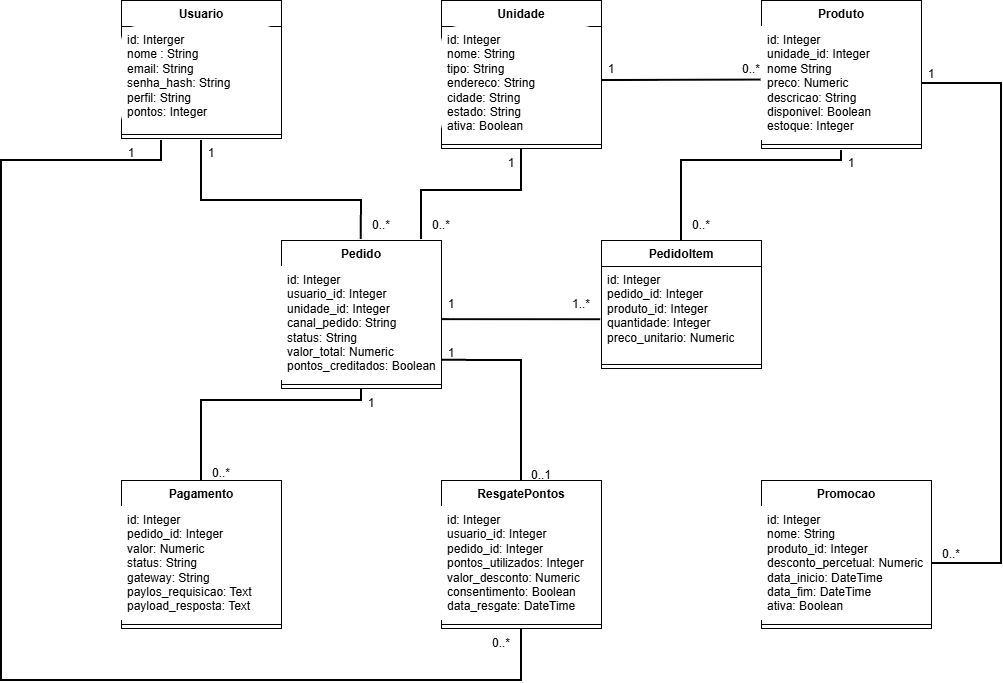

The diagram above was exported from draw.io. Its source (the exported page's mxGraphModel, read from the mxfile embedded in the PNG):
<mxGraphModel dx="1414" dy="777" grid="1" gridSize="10" guides="1" tooltips="1" connect="1" arrows="1" fold="1" page="1" pageScale="1" pageWidth="1654" pageHeight="1169" math="0" shadow="0">
  <root>
    <mxCell id="0" />
    <mxCell id="1" parent="0" />
    <mxCell id="ksfmLK3yBejEzrGZ-txK-1" parent="1" style="swimlane;fontStyle=1;align=center;verticalAlign=top;childLayout=stackLayout;horizontal=1;startSize=26;horizontalStack=0;resizeParent=1;resizeParentMax=0;resizeLast=0;collapsible=1;marginBottom=0;whiteSpace=wrap;html=1;" value="Usuario" vertex="1">
      <mxGeometry height="138" width="160" x="320" y="120" as="geometry" />
    </mxCell>
    <mxCell id="ksfmLK3yBejEzrGZ-txK-2" parent="ksfmLK3yBejEzrGZ-txK-1" style="text;strokeColor=none;fillColor=default;align=left;verticalAlign=top;spacingLeft=4;spacingRight=4;overflow=hidden;rotatable=0;points=[[0,0.5],[1,0.5]];portConstraint=eastwest;whiteSpace=wrap;html=1;rounded=1;roundedPerimeter=1;" value="id: Interger&lt;div&gt;nome : String&lt;/div&gt;&lt;div&gt;email: String&lt;/div&gt;&lt;div&gt;senha_hash: String&lt;/div&gt;&lt;div&gt;perfil: String&lt;/div&gt;&lt;div&gt;pontos: Integer&lt;/div&gt;&lt;div&gt;&lt;br&gt;&lt;/div&gt;" vertex="1">
      <mxGeometry height="104" width="160" y="26" as="geometry" />
    </mxCell>
    <mxCell id="ksfmLK3yBejEzrGZ-txK-3" parent="ksfmLK3yBejEzrGZ-txK-1" style="line;strokeWidth=1;fillColor=none;align=left;verticalAlign=middle;spacingTop=-1;spacingLeft=3;spacingRight=3;rotatable=0;labelPosition=right;points=[];portConstraint=eastwest;strokeColor=inherit;labelPerimeter=1;" value="" vertex="1">
      <mxGeometry height="8" width="160" y="130" as="geometry" />
    </mxCell>
    <mxCell id="ksfmLK3yBejEzrGZ-txK-5" parent="1" style="swimlane;fontStyle=1;align=center;verticalAlign=top;childLayout=stackLayout;horizontal=1;startSize=26;horizontalStack=0;resizeParent=1;resizeParentMax=0;resizeLast=0;collapsible=1;marginBottom=0;whiteSpace=wrap;html=1;" value="Unidade" vertex="1">
      <mxGeometry height="148" width="160" x="640" y="120" as="geometry" />
    </mxCell>
    <mxCell id="ksfmLK3yBejEzrGZ-txK-6" parent="ksfmLK3yBejEzrGZ-txK-5" style="text;strokeColor=none;fillColor=default;align=left;verticalAlign=top;spacingLeft=4;spacingRight=4;overflow=hidden;rotatable=0;points=[[0,0.5],[1,0.5]];portConstraint=eastwest;whiteSpace=wrap;html=1;rounded=1;roundedPerimeter=1;" value="id: Integer&lt;div&gt;nome: String&lt;/div&gt;&lt;div&gt;tipo: String&lt;/div&gt;&lt;div&gt;endereco: String&lt;/div&gt;&lt;div&gt;cidade: String&lt;/div&gt;&lt;div&gt;estado: String&lt;/div&gt;&lt;div&gt;ativa: Boolean&lt;/div&gt;" vertex="1">
      <mxGeometry height="114" width="160" y="26" as="geometry" />
    </mxCell>
    <mxCell id="ksfmLK3yBejEzrGZ-txK-7" parent="ksfmLK3yBejEzrGZ-txK-5" style="line;strokeWidth=1;fillColor=none;align=left;verticalAlign=middle;spacingTop=-1;spacingLeft=3;spacingRight=3;rotatable=0;labelPosition=right;points=[];portConstraint=eastwest;strokeColor=inherit;labelPerimeter=1;" value="" vertex="1">
      <mxGeometry height="8" width="160" y="140" as="geometry" />
    </mxCell>
    <mxCell id="ksfmLK3yBejEzrGZ-txK-9" parent="1" style="swimlane;fontStyle=1;align=center;verticalAlign=top;childLayout=stackLayout;horizontal=1;startSize=26;horizontalStack=0;resizeParent=1;resizeParentMax=0;resizeLast=0;collapsible=1;marginBottom=0;whiteSpace=wrap;html=1;rounded=0;" value="Produto&lt;div&gt;&lt;br&gt;&lt;/div&gt;" vertex="1">
      <mxGeometry height="148" width="160" x="960" y="120" as="geometry" />
    </mxCell>
    <mxCell id="ksfmLK3yBejEzrGZ-txK-10" parent="ksfmLK3yBejEzrGZ-txK-9" style="text;strokeColor=none;fillColor=default;align=left;verticalAlign=top;spacingLeft=4;spacingRight=4;overflow=hidden;rotatable=0;points=[[0,0.5],[1,0.5]];portConstraint=eastwest;whiteSpace=wrap;html=1;" value="id: Integer&lt;div&gt;unidade_id: Integer&lt;/div&gt;&lt;div&gt;nome String&lt;/div&gt;&lt;div&gt;preco: Numeric&lt;/div&gt;&lt;div&gt;descricao: String&lt;/div&gt;&lt;div&gt;disponivel: Boolean&lt;/div&gt;&lt;div&gt;estoque: Integer&lt;/div&gt;" vertex="1">
      <mxGeometry height="114" width="160" y="26" as="geometry" />
    </mxCell>
    <mxCell id="ksfmLK3yBejEzrGZ-txK-11" parent="ksfmLK3yBejEzrGZ-txK-9" style="line;strokeWidth=1;fillColor=none;align=left;verticalAlign=middle;spacingTop=-1;spacingLeft=3;spacingRight=3;rotatable=0;labelPosition=right;points=[];portConstraint=eastwest;strokeColor=inherit;labelPerimeter=1;" value="" vertex="1">
      <mxGeometry height="8" width="160" y="140" as="geometry" />
    </mxCell>
    <mxCell id="ksfmLK3yBejEzrGZ-txK-13" parent="1" style="swimlane;fontStyle=1;align=center;verticalAlign=top;childLayout=stackLayout;horizontal=1;startSize=26;horizontalStack=0;resizeParent=1;resizeParentMax=0;resizeLast=0;collapsible=1;marginBottom=0;whiteSpace=wrap;html=1;" value="Pedido&lt;div&gt;&lt;br&gt;&lt;/div&gt;" vertex="1">
      <mxGeometry height="148" width="160" x="480" y="360" as="geometry" />
    </mxCell>
    <mxCell id="ksfmLK3yBejEzrGZ-txK-14" parent="ksfmLK3yBejEzrGZ-txK-13" style="text;strokeColor=none;fillColor=default;align=left;verticalAlign=top;spacingLeft=4;spacingRight=4;overflow=hidden;rotatable=0;points=[[0,0.5],[1,0.5]];portConstraint=eastwest;whiteSpace=wrap;html=1;" value="id: Integer&lt;div&gt;usuario_id: Integer&lt;/div&gt;&lt;div&gt;unidade_id: Integer&lt;/div&gt;&lt;div&gt;canal_pedido: String&lt;/div&gt;&lt;div&gt;status: String&lt;/div&gt;&lt;div&gt;valor_total: Numeric&lt;/div&gt;&lt;div&gt;pontos_creditados: Boolean&lt;/div&gt;" vertex="1">
      <mxGeometry height="114" width="160" y="26" as="geometry" />
    </mxCell>
    <mxCell id="ksfmLK3yBejEzrGZ-txK-15" parent="ksfmLK3yBejEzrGZ-txK-13" style="line;strokeWidth=1;fillColor=none;align=left;verticalAlign=middle;spacingTop=-1;spacingLeft=3;spacingRight=3;rotatable=0;labelPosition=right;points=[];portConstraint=eastwest;strokeColor=inherit;labelPerimeter=1;" value="" vertex="1">
      <mxGeometry height="8" width="160" y="140" as="geometry" />
    </mxCell>
    <mxCell id="ksfmLK3yBejEzrGZ-txK-17" parent="1" style="swimlane;fontStyle=1;align=center;verticalAlign=top;childLayout=stackLayout;horizontal=1;startSize=26;horizontalStack=0;resizeParent=1;resizeParentMax=0;resizeLast=0;collapsible=1;marginBottom=0;whiteSpace=wrap;html=1;" value="PedidoItem" vertex="1">
      <mxGeometry height="128" width="160" x="800" y="360" as="geometry" />
    </mxCell>
    <mxCell id="ksfmLK3yBejEzrGZ-txK-18" parent="ksfmLK3yBejEzrGZ-txK-17" style="text;strokeColor=none;fillColor=none;align=left;verticalAlign=top;spacingLeft=4;spacingRight=4;overflow=hidden;rotatable=0;points=[[0,0.5],[1,0.5]];portConstraint=eastwest;whiteSpace=wrap;html=1;" value="id: Integer&lt;div&gt;pedido_id: Integer&lt;/div&gt;&lt;div&gt;produto_id: Integer&lt;/div&gt;&lt;div&gt;quantidade: Integer&lt;/div&gt;&lt;div&gt;preco_unitario: Numeric&lt;/div&gt;" vertex="1">
      <mxGeometry height="94" width="160" y="26" as="geometry" />
    </mxCell>
    <mxCell id="ksfmLK3yBejEzrGZ-txK-19" parent="ksfmLK3yBejEzrGZ-txK-17" style="line;strokeWidth=1;fillColor=none;align=left;verticalAlign=middle;spacingTop=-1;spacingLeft=3;spacingRight=3;rotatable=0;labelPosition=right;points=[];portConstraint=eastwest;strokeColor=inherit;labelPerimeter=1;" value="" vertex="1">
      <mxGeometry height="8" width="160" y="120" as="geometry" />
    </mxCell>
    <mxCell id="ksfmLK3yBejEzrGZ-txK-21" parent="1" style="swimlane;fontStyle=1;align=center;verticalAlign=top;childLayout=stackLayout;horizontal=1;startSize=26;horizontalStack=0;resizeParent=1;resizeParentMax=0;resizeLast=0;collapsible=1;marginBottom=0;whiteSpace=wrap;html=1;" value="Pagamento" vertex="1">
      <mxGeometry height="148" width="160" x="320" y="600" as="geometry" />
    </mxCell>
    <mxCell id="ksfmLK3yBejEzrGZ-txK-22" parent="ksfmLK3yBejEzrGZ-txK-21" style="text;strokeColor=none;fillColor=default;align=left;verticalAlign=top;spacingLeft=4;spacingRight=4;overflow=hidden;rotatable=0;points=[[0,0.5],[1,0.5]];portConstraint=eastwest;whiteSpace=wrap;html=1;" value="id: Integer&lt;div&gt;pedido_id: Integer&lt;/div&gt;&lt;div&gt;valor: Numeric&lt;/div&gt;&lt;div&gt;status: String&lt;/div&gt;&lt;div&gt;gateway: String&lt;/div&gt;&lt;div&gt;paylos_requisicao: Text&lt;/div&gt;&lt;div&gt;payload_resposta: Text&lt;/div&gt;" vertex="1">
      <mxGeometry height="114" width="160" y="26" as="geometry" />
    </mxCell>
    <mxCell id="ksfmLK3yBejEzrGZ-txK-23" parent="ksfmLK3yBejEzrGZ-txK-21" style="line;strokeWidth=1;fillColor=none;align=left;verticalAlign=middle;spacingTop=-1;spacingLeft=3;spacingRight=3;rotatable=0;labelPosition=right;points=[];portConstraint=eastwest;strokeColor=inherit;labelPerimeter=1;" value="" vertex="1">
      <mxGeometry height="8" width="160" y="140" as="geometry" />
    </mxCell>
    <mxCell id="ksfmLK3yBejEzrGZ-txK-25" parent="1" style="swimlane;fontStyle=1;align=center;verticalAlign=top;childLayout=stackLayout;horizontal=1;startSize=26;horizontalStack=0;resizeParent=1;resizeParentMax=0;resizeLast=0;collapsible=1;marginBottom=0;whiteSpace=wrap;html=1;" value="ResgatePontos" vertex="1">
      <mxGeometry height="148" width="160" x="640" y="600" as="geometry" />
    </mxCell>
    <mxCell id="ksfmLK3yBejEzrGZ-txK-26" parent="ksfmLK3yBejEzrGZ-txK-25" style="text;strokeColor=none;fillColor=default;align=left;verticalAlign=top;spacingLeft=4;spacingRight=4;overflow=hidden;rotatable=0;points=[[0,0.5],[1,0.5]];portConstraint=eastwest;whiteSpace=wrap;html=1;" value="id: Integer&lt;div&gt;usuario_id: Integer&lt;/div&gt;&lt;div&gt;pedido_id: Integer&lt;/div&gt;&lt;div&gt;pontos_utilizados: Integer&lt;/div&gt;&lt;div&gt;valor_desconto: Numeric&lt;/div&gt;&lt;div&gt;consentimento: Boolean&lt;/div&gt;&lt;div&gt;data_resgate: DateTime&lt;/div&gt;&lt;div&gt;&lt;br&gt;&lt;/div&gt;" vertex="1">
      <mxGeometry height="114" width="160" y="26" as="geometry" />
    </mxCell>
    <mxCell id="ksfmLK3yBejEzrGZ-txK-27" parent="ksfmLK3yBejEzrGZ-txK-25" style="line;strokeWidth=1;fillColor=none;align=left;verticalAlign=middle;spacingTop=-1;spacingLeft=3;spacingRight=3;rotatable=0;labelPosition=right;points=[];portConstraint=eastwest;strokeColor=inherit;labelPerimeter=1;" value="" vertex="1">
      <mxGeometry height="8" width="160" y="140" as="geometry" />
    </mxCell>
    <mxCell id="ksfmLK3yBejEzrGZ-txK-29" parent="1" style="swimlane;fontStyle=1;align=center;verticalAlign=top;childLayout=stackLayout;horizontal=1;startSize=26;horizontalStack=0;resizeParent=1;resizeParentMax=0;resizeLast=0;collapsible=1;marginBottom=0;whiteSpace=wrap;html=1;" value="Promocao" vertex="1">
      <mxGeometry height="148" width="170" x="960" y="600" as="geometry" />
    </mxCell>
    <mxCell id="ksfmLK3yBejEzrGZ-txK-30" parent="ksfmLK3yBejEzrGZ-txK-29" style="text;strokeColor=none;fillColor=default;align=left;verticalAlign=top;spacingLeft=4;spacingRight=4;overflow=hidden;rotatable=0;points=[[0,0.5],[1,0.5]];portConstraint=eastwest;whiteSpace=wrap;html=1;" value="id: Integer&lt;div&gt;nome: String&lt;/div&gt;&lt;div&gt;produto_id: Integer&lt;/div&gt;&lt;div&gt;desconto_percetual: Numeric&lt;/div&gt;&lt;div&gt;data_inicio: DateTime&lt;/div&gt;&lt;div&gt;data_fim: DateTime&lt;/div&gt;&lt;div&gt;ativa: Boolean&lt;/div&gt;" vertex="1">
      <mxGeometry height="114" width="170" y="26" as="geometry" />
    </mxCell>
    <mxCell id="ksfmLK3yBejEzrGZ-txK-31" parent="ksfmLK3yBejEzrGZ-txK-29" style="line;strokeWidth=1;fillColor=none;align=left;verticalAlign=middle;spacingTop=-1;spacingLeft=3;spacingRight=3;rotatable=0;labelPosition=right;points=[];portConstraint=eastwest;strokeColor=inherit;labelPerimeter=1;" value="" vertex="1">
      <mxGeometry height="8" width="170" y="140" as="geometry" />
    </mxCell>
    <mxCell id="ksfmLK3yBejEzrGZ-txK-34" edge="1" parent="1" source="ksfmLK3yBejEzrGZ-txK-13" style="endArrow=none;html=1;rounded=0;defaultLabelBackgroundColor=page;labelPadding=0 4;exitX=0.498;exitY=-0.007;exitDx=0;exitDy=0;exitPerimeter=0;strokeWidth=2;" value="">
      <mxGeometry height="50" relative="1" width="50" x="0.0033" as="geometry">
        <Array as="points">
          <mxPoint x="560" y="320" />
          <mxPoint x="400" y="320" />
        </Array>
        <mxPoint x="560" y="320" as="sourcePoint" />
        <mxPoint x="400" y="260" as="targetPoint" />
      </mxGeometry>
    </mxCell>
    <mxCell id="ksfmLK3yBejEzrGZ-txK-35" parent="1" style="text;html=1;whiteSpace=wrap;strokeColor=none;fillColor=none;align=center;verticalAlign=middle;rounded=0;" value="1" vertex="1">
      <mxGeometry height="30" width="60" x="380" y="258" as="geometry" />
    </mxCell>
    <mxCell id="ksfmLK3yBejEzrGZ-txK-36" parent="1" style="text;html=1;whiteSpace=wrap;strokeColor=none;fillColor=none;align=center;verticalAlign=middle;rounded=0;" value="0..*" vertex="1">
      <mxGeometry height="30" width="60" x="550" y="330" as="geometry" />
    </mxCell>
    <mxCell id="ksfmLK3yBejEzrGZ-txK-37" edge="1" parent="1" source="ksfmLK3yBejEzrGZ-txK-6" style="endArrow=none;html=1;rounded=0;defaultLabelBackgroundColor=page;labelPadding=0 4;entryX=-0.003;entryY=0.47;entryDx=0;entryDy=0;entryPerimeter=0;exitX=1.003;exitY=0.474;exitDx=0;exitDy=0;exitPerimeter=0;strokeWidth=2;" target="ksfmLK3yBejEzrGZ-txK-10" value="">
      <mxGeometry height="50" relative="1" width="50" as="geometry">
        <mxPoint x="860" y="300" as="sourcePoint" />
        <mxPoint x="910" y="250" as="targetPoint" />
      </mxGeometry>
    </mxCell>
    <mxCell id="ksfmLK3yBejEzrGZ-txK-38" parent="1" style="text;html=1;whiteSpace=wrap;strokeColor=none;fillColor=none;align=center;verticalAlign=middle;rounded=0;" value="1" vertex="1">
      <mxGeometry height="30" width="60" x="780" y="174" as="geometry" />
    </mxCell>
    <mxCell id="ksfmLK3yBejEzrGZ-txK-39" parent="1" style="text;html=1;whiteSpace=wrap;strokeColor=none;fillColor=none;align=center;verticalAlign=middle;rounded=0;" value="0..*" vertex="1">
      <mxGeometry height="30" width="60" x="920" y="174" as="geometry" />
    </mxCell>
    <mxCell id="ksfmLK3yBejEzrGZ-txK-40" edge="1" parent="1" source="ksfmLK3yBejEzrGZ-txK-13" style="endArrow=none;html=1;rounded=0;defaultLabelBackgroundColor=page;labelPadding=0 4;entryX=0.5;entryY=1;entryDx=0;entryDy=0;exitX=0.875;exitY=-0.006;exitDx=0;exitDy=0;exitPerimeter=0;strokeWidth=2;" target="ksfmLK3yBejEzrGZ-txK-5" value="">
      <mxGeometry height="50" relative="1" width="50" x="-0.5145" as="geometry">
        <Array as="points">
          <mxPoint x="620" y="310" />
          <mxPoint x="720" y="310" />
        </Array>
        <mxPoint x="720" y="320" as="sourcePoint" />
        <mxPoint x="750" y="310" as="targetPoint" />
      </mxGeometry>
    </mxCell>
    <mxCell id="ksfmLK3yBejEzrGZ-txK-41" parent="1" style="text;html=1;whiteSpace=wrap;strokeColor=none;fillColor=none;align=center;verticalAlign=middle;rounded=0;" value="1" vertex="1">
      <mxGeometry height="30" width="60" x="680" y="268" as="geometry" />
    </mxCell>
    <mxCell id="ksfmLK3yBejEzrGZ-txK-42" parent="1" style="text;html=1;whiteSpace=wrap;strokeColor=none;fillColor=none;align=center;verticalAlign=middle;rounded=0;" value="0..*" vertex="1">
      <mxGeometry height="30" width="60" x="610" y="330" as="geometry" />
    </mxCell>
    <mxCell id="ksfmLK3yBejEzrGZ-txK-43" edge="1" parent="1" source="ksfmLK3yBejEzrGZ-txK-14" style="endArrow=none;html=1;rounded=0;defaultLabelBackgroundColor=page;labelPadding=0 4;entryX=-0.005;entryY=0.566;entryDx=0;entryDy=0;entryPerimeter=0;exitX=1.001;exitY=0.466;exitDx=0;exitDy=0;exitPerimeter=0;strokeWidth=2;" target="ksfmLK3yBejEzrGZ-txK-18" value="">
      <mxGeometry height="50" relative="1" width="50" as="geometry">
        <mxPoint x="680" y="470" as="sourcePoint" />
        <mxPoint x="730" y="420" as="targetPoint" />
      </mxGeometry>
    </mxCell>
    <mxCell id="ksfmLK3yBejEzrGZ-txK-44" parent="1" style="text;html=1;whiteSpace=wrap;strokeColor=none;fillColor=none;align=center;verticalAlign=middle;rounded=0;" value="1" vertex="1">
      <mxGeometry height="30" width="60" x="620" y="409" as="geometry" />
    </mxCell>
    <mxCell id="ksfmLK3yBejEzrGZ-txK-45" parent="1" style="text;html=1;whiteSpace=wrap;strokeColor=none;fillColor=none;align=center;verticalAlign=middle;rounded=0;" value="1..*" vertex="1">
      <mxGeometry height="30" width="60" x="750" y="409" as="geometry" />
    </mxCell>
    <mxCell id="ksfmLK3yBejEzrGZ-txK-46" edge="1" parent="1" source="ksfmLK3yBejEzrGZ-txK-17" style="endArrow=none;html=1;rounded=0;defaultLabelBackgroundColor=page;labelPadding=0 4;exitX=0.5;exitY=0;exitDx=0;exitDy=0;strokeWidth=2;" value="">
      <mxGeometry height="50" relative="1" width="50" x="-0.1685" as="geometry">
        <Array as="points">
          <mxPoint x="880" y="280" />
          <mxPoint x="1040" y="280" />
        </Array>
        <mxPoint x="950" y="380" as="sourcePoint" />
        <mxPoint x="1040" y="270" as="targetPoint" />
      </mxGeometry>
    </mxCell>
    <mxCell id="ksfmLK3yBejEzrGZ-txK-47" parent="1" style="text;html=1;whiteSpace=wrap;strokeColor=none;fillColor=none;align=center;verticalAlign=middle;rounded=0;" value="1" vertex="1">
      <mxGeometry height="30" width="60" x="1020" y="268" as="geometry" />
    </mxCell>
    <mxCell id="ksfmLK3yBejEzrGZ-txK-48" parent="1" style="text;html=1;whiteSpace=wrap;strokeColor=none;fillColor=none;align=center;verticalAlign=middle;rounded=0;" value="0..*" vertex="1">
      <mxGeometry height="30" width="60" x="870" y="330" as="geometry" />
    </mxCell>
    <mxCell id="ksfmLK3yBejEzrGZ-txK-49" edge="1" parent="1" source="ksfmLK3yBejEzrGZ-txK-21" style="endArrow=none;html=1;rounded=0;defaultLabelBackgroundColor=page;labelPadding=0 4;entryX=0.5;entryY=1;entryDx=0;entryDy=0;exitX=0.5;exitY=0;exitDx=0;exitDy=0;strokeWidth=2;" target="ksfmLK3yBejEzrGZ-txK-13" value="">
      <mxGeometry height="50" relative="1" width="50" x="-0.4219" as="geometry">
        <Array as="points">
          <mxPoint x="400" y="520" />
          <mxPoint x="560" y="520" />
        </Array>
        <mxPoint x="360" y="590" as="sourcePoint" />
        <mxPoint x="580" y="540" as="targetPoint" />
      </mxGeometry>
    </mxCell>
    <mxCell id="ksfmLK3yBejEzrGZ-txK-50" parent="1" style="text;html=1;whiteSpace=wrap;strokeColor=none;fillColor=none;align=center;verticalAlign=middle;rounded=0;" value="1" vertex="1">
      <mxGeometry height="30" width="60" x="540" y="508" as="geometry" />
    </mxCell>
    <mxCell id="ksfmLK3yBejEzrGZ-txK-51" parent="1" style="text;html=1;whiteSpace=wrap;strokeColor=none;fillColor=none;align=center;verticalAlign=middle;rounded=0;" value="0..*&lt;div&gt;&lt;br&gt;&lt;/div&gt;" vertex="1">
      <mxGeometry height="30" width="60" x="390" y="585" as="geometry" />
    </mxCell>
    <mxCell id="ksfmLK3yBejEzrGZ-txK-52" edge="1" parent="1" source="ksfmLK3yBejEzrGZ-txK-25" style="endArrow=none;html=1;rounded=0;defaultLabelBackgroundColor=page;labelPadding=0 4;strokeWidth=2;exitX=0.5;exitY=1;exitDx=0;exitDy=0;" value="">
      <mxGeometry height="50" relative="1" width="50" x="0.5719" as="geometry">
        <Array as="points">
          <mxPoint x="720" y="800" />
          <mxPoint x="200" y="800" />
          <mxPoint x="200" y="280" />
          <mxPoint x="250" y="280" />
          <mxPoint x="360" y="280" />
        </Array>
        <mxPoint x="710" y="750" as="sourcePoint" />
        <mxPoint x="360" y="260" as="targetPoint" />
      </mxGeometry>
    </mxCell>
    <mxCell id="ksfmLK3yBejEzrGZ-txK-54" parent="1" style="text;html=1;whiteSpace=wrap;strokeColor=none;fillColor=none;align=center;verticalAlign=middle;rounded=0;" value="1" vertex="1">
      <mxGeometry height="30" width="60" x="300" y="258" as="geometry" />
    </mxCell>
    <mxCell id="ksfmLK3yBejEzrGZ-txK-55" parent="1" style="text;html=1;whiteSpace=wrap;strokeColor=none;fillColor=none;align=center;verticalAlign=middle;rounded=0;" value="0..*" vertex="1">
      <mxGeometry height="30" width="60" x="670" y="748" as="geometry" />
    </mxCell>
    <mxCell id="ksfmLK3yBejEzrGZ-txK-56" edge="1" parent="1" style="endArrow=none;html=1;rounded=0;defaultLabelBackgroundColor=page;labelPadding=0 4;entryX=1.007;entryY=0.823;entryDx=0;entryDy=0;entryPerimeter=0;strokeWidth=2;" target="ksfmLK3yBejEzrGZ-txK-14" value="">
      <mxGeometry height="50" relative="1" width="50" x="0.6992" as="geometry">
        <Array as="points">
          <mxPoint x="720" y="600" />
          <mxPoint x="720" y="480" />
        </Array>
        <mxPoint x="720" y="480" as="sourcePoint" />
        <mxPoint x="680" y="480" as="targetPoint" />
      </mxGeometry>
    </mxCell>
    <mxCell id="ksfmLK3yBejEzrGZ-txK-57" parent="1" style="text;html=1;whiteSpace=wrap;strokeColor=none;fillColor=none;align=center;verticalAlign=middle;rounded=0;" value="1" vertex="1">
      <mxGeometry height="30" width="60" x="620" y="458" as="geometry" />
    </mxCell>
    <mxCell id="ksfmLK3yBejEzrGZ-txK-58" parent="1" style="text;html=1;whiteSpace=wrap;strokeColor=none;fillColor=none;align=center;verticalAlign=middle;rounded=0;" value="0..1" vertex="1">
      <mxGeometry height="30" width="60" x="710" y="580" as="geometry" />
    </mxCell>
    <mxCell id="ksfmLK3yBejEzrGZ-txK-59" edge="1" parent="1" source="ksfmLK3yBejEzrGZ-txK-30" style="endArrow=none;html=1;rounded=0;defaultLabelBackgroundColor=page;labelPadding=0 4;entryX=1;entryY=0.5;entryDx=0;entryDy=0;exitX=1;exitY=0.5;exitDx=0;exitDy=0;strokeWidth=2;" target="ksfmLK3yBejEzrGZ-txK-10" value="">
      <mxGeometry height="50" relative="1" width="50" as="geometry">
        <Array as="points">
          <mxPoint x="1200" y="683" />
          <mxPoint x="1200" y="203" />
        </Array>
        <mxPoint x="1030" y="460" as="sourcePoint" />
        <mxPoint x="1080" y="410" as="targetPoint" />
      </mxGeometry>
    </mxCell>
    <mxCell id="ksfmLK3yBejEzrGZ-txK-60" parent="1" style="text;html=1;whiteSpace=wrap;strokeColor=none;fillColor=none;align=center;verticalAlign=middle;rounded=0;" value="1" vertex="1">
      <mxGeometry height="30" width="60" x="1100" y="179" as="geometry" />
    </mxCell>
    <mxCell id="ksfmLK3yBejEzrGZ-txK-61" parent="1" style="text;html=1;whiteSpace=wrap;strokeColor=none;fillColor=none;align=center;verticalAlign=middle;rounded=0;" value="0..*" vertex="1">
      <mxGeometry height="30" width="60" x="1120" y="659" as="geometry" />
    </mxCell>
  </root>
</mxGraphModel>